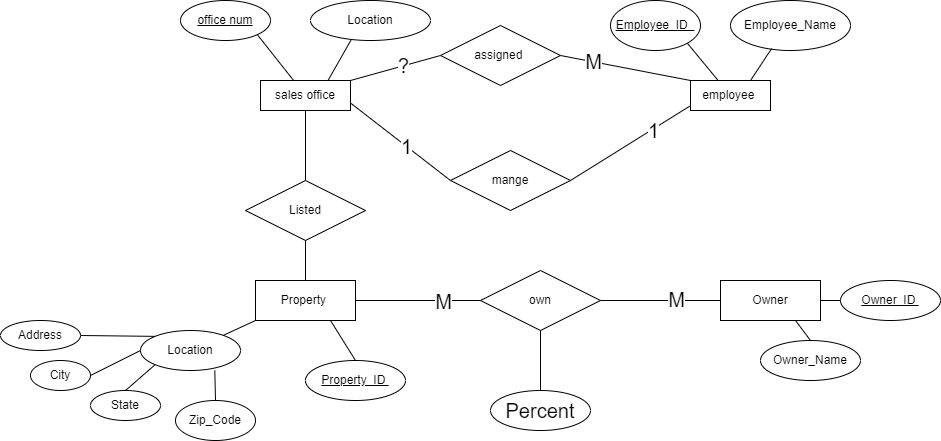

The diagram above was exported from draw.io. Its source (the exported page's mxGraphModel, read from the mxfile embedded in the PNG):
<mxGraphModel dx="1038" dy="649" grid="1" gridSize="10" guides="1" tooltips="1" connect="1" arrows="1" fold="1" page="1" pageScale="1" pageWidth="850" pageHeight="1100" math="0" shadow="0">
  <root>
    <mxCell id="0" />
    <mxCell id="1" parent="0" />
    <mxCell id="qxhOzjrC9Q9q1dAHXeOI-4" style="edgeStyle=none;rounded=0;orthogonalLoop=1;jettySize=auto;html=1;exitX=0.75;exitY=0;exitDx=0;exitDy=0;entryX=0.343;entryY=0.96;entryDx=0;entryDy=0;entryPerimeter=0;endArrow=none;endFill=0;" parent="1" source="qxhOzjrC9Q9q1dAHXeOI-1" target="qxhOzjrC9Q9q1dAHXeOI-3" edge="1">
      <mxGeometry relative="1" as="geometry" />
    </mxCell>
    <mxCell id="uVPgsQOuIjjz-b3FOCBr-5" style="edgeStyle=none;rounded=0;orthogonalLoop=1;jettySize=auto;html=1;exitX=1;exitY=0;exitDx=0;exitDy=0;entryX=0;entryY=0.5;entryDx=0;entryDy=0;endArrow=none;endFill=0;" parent="1" source="qxhOzjrC9Q9q1dAHXeOI-1" target="uVPgsQOuIjjz-b3FOCBr-3" edge="1">
      <mxGeometry relative="1" as="geometry" />
    </mxCell>
    <mxCell id="uVPgsQOuIjjz-b3FOCBr-8" value="?" style="edgeLabel;html=1;align=center;verticalAlign=middle;resizable=0;points=[];fontSize=20;" parent="uVPgsQOuIjjz-b3FOCBr-5" vertex="1" connectable="0">
      <mxGeometry x="0.185" y="1" relative="1" as="geometry">
        <mxPoint as="offset" />
      </mxGeometry>
    </mxCell>
    <mxCell id="uVPgsQOuIjjz-b3FOCBr-10" style="edgeStyle=none;rounded=0;orthogonalLoop=1;jettySize=auto;html=1;exitX=1;exitY=0.75;exitDx=0;exitDy=0;entryX=0;entryY=0.5;entryDx=0;entryDy=0;endArrow=none;endFill=0;" parent="1" source="qxhOzjrC9Q9q1dAHXeOI-1" target="uVPgsQOuIjjz-b3FOCBr-9" edge="1">
      <mxGeometry relative="1" as="geometry" />
    </mxCell>
    <mxCell id="uVPgsQOuIjjz-b3FOCBr-13" value="1" style="edgeLabel;html=1;align=center;verticalAlign=middle;resizable=0;points=[];fontSize=20;" parent="uVPgsQOuIjjz-b3FOCBr-10" vertex="1" connectable="0">
      <mxGeometry x="0.1059" relative="1" as="geometry">
        <mxPoint as="offset" />
      </mxGeometry>
    </mxCell>
    <mxCell id="uVPgsQOuIjjz-b3FOCBr-33" style="edgeStyle=none;rounded=0;orthogonalLoop=1;jettySize=auto;html=1;exitX=0.5;exitY=1;exitDx=0;exitDy=0;entryX=0.5;entryY=0;entryDx=0;entryDy=0;endArrow=none;endFill=0;" parent="1" source="qxhOzjrC9Q9q1dAHXeOI-1" target="uVPgsQOuIjjz-b3FOCBr-32" edge="1">
      <mxGeometry relative="1" as="geometry" />
    </mxCell>
    <mxCell id="qxhOzjrC9Q9q1dAHXeOI-1" value="&lt;span style=&quot;font-size:12.0pt;font-family:&amp;quot;Times New Roman&amp;quot;,serif;&lt;br/&gt;mso-fareast-font-family:&amp;quot;Times New Roman&amp;quot;;mso-ansi-language:EN-US;mso-fareast-language:&lt;br/&gt;EN-US;mso-bidi-language:AR-SA&quot;&gt;sales office&lt;/span&gt;" style="rounded=0;whiteSpace=wrap;html=1;shadow=0;glass=0;comic=0;sketch=0;fillColor=default;gradientColor=none;" parent="1" vertex="1">
      <mxGeometry x="390" y="300" width="90" height="30" as="geometry" />
    </mxCell>
    <mxCell id="qxhOzjrC9Q9q1dAHXeOI-5" style="edgeStyle=none;rounded=0;orthogonalLoop=1;jettySize=auto;html=1;exitX=1;exitY=1;exitDx=0;exitDy=0;endArrow=none;endFill=0;" parent="1" source="qxhOzjrC9Q9q1dAHXeOI-2" target="qxhOzjrC9Q9q1dAHXeOI-1" edge="1">
      <mxGeometry relative="1" as="geometry" />
    </mxCell>
    <mxCell id="qxhOzjrC9Q9q1dAHXeOI-2" value="&lt;u&gt;office num&lt;/u&gt;" style="ellipse;whiteSpace=wrap;html=1;rounded=0;shadow=0;glass=0;comic=0;sketch=0;fillColor=default;gradientColor=none;" parent="1" vertex="1">
      <mxGeometry x="310" y="220" width="90" height="40" as="geometry" />
    </mxCell>
    <mxCell id="qxhOzjrC9Q9q1dAHXeOI-3" value="&lt;span style=&quot;font-size:12.0pt;font-family:&amp;quot;Times New Roman&amp;quot;,serif;&lt;br/&gt;mso-fareast-font-family:&amp;quot;Times New Roman&amp;quot;;mso-ansi-language:EN-US;mso-fareast-language:&lt;br/&gt;EN-US;mso-bidi-language:AR-SA&quot;&gt;Location&lt;/span&gt;" style="ellipse;whiteSpace=wrap;html=1;rounded=0;shadow=0;glass=0;comic=0;sketch=0;fillColor=default;gradientColor=none;" parent="1" vertex="1">
      <mxGeometry x="440" y="220" width="120" height="40" as="geometry" />
    </mxCell>
    <mxCell id="uVPgsQOuIjjz-b3FOCBr-6" style="edgeStyle=none;rounded=0;orthogonalLoop=1;jettySize=auto;html=1;exitX=1;exitY=0.5;exitDx=0;exitDy=0;entryX=0;entryY=0;entryDx=0;entryDy=0;endArrow=none;endFill=0;" parent="1" source="uVPgsQOuIjjz-b3FOCBr-3" target="qxhOzjrC9Q9q1dAHXeOI-7" edge="1">
      <mxGeometry relative="1" as="geometry" />
    </mxCell>
    <mxCell id="uVPgsQOuIjjz-b3FOCBr-7" value="M" style="edgeLabel;html=1;align=center;verticalAlign=middle;resizable=0;points=[];fontSize=20;" parent="uVPgsQOuIjjz-b3FOCBr-6" vertex="1" connectable="0">
      <mxGeometry x="-0.5035" y="1" relative="1" as="geometry">
        <mxPoint as="offset" />
      </mxGeometry>
    </mxCell>
    <mxCell id="uVPgsQOuIjjz-b3FOCBr-3" value="assigned&amp;nbsp;" style="shape=rhombus;perimeter=rhombusPerimeter;whiteSpace=wrap;html=1;align=center;rounded=0;shadow=0;glass=0;comic=0;sketch=0;fillColor=default;gradientColor=none;" parent="1" vertex="1">
      <mxGeometry x="570" y="245" width="120" height="60" as="geometry" />
    </mxCell>
    <mxCell id="uVPgsQOuIjjz-b3FOCBr-4" value="" style="group" parent="1" vertex="1" connectable="0">
      <mxGeometry x="740" y="220" width="240" height="110" as="geometry" />
    </mxCell>
    <mxCell id="qxhOzjrC9Q9q1dAHXeOI-7" value="&lt;span style=&quot;font-size:12.0pt;font-family:&amp;quot;Times New Roman&amp;quot;,serif;&lt;br/&gt;mso-fareast-font-family:&amp;quot;Times New Roman&amp;quot;;mso-ansi-language:EN-US;mso-fareast-language:&lt;br/&gt;EN-US;mso-bidi-language:AR-SA&quot;&gt;employee&amp;nbsp;&lt;/span&gt;" style="rounded=0;whiteSpace=wrap;html=1;shadow=0;glass=0;comic=0;sketch=0;fillColor=default;gradientColor=none;" parent="uVPgsQOuIjjz-b3FOCBr-4" vertex="1">
      <mxGeometry x="80" y="80" width="80" height="30" as="geometry" />
    </mxCell>
    <mxCell id="qxhOzjrC9Q9q1dAHXeOI-8" style="edgeStyle=none;rounded=0;orthogonalLoop=1;jettySize=auto;html=1;exitX=1;exitY=1;exitDx=0;exitDy=0;endArrow=none;endFill=0;" parent="uVPgsQOuIjjz-b3FOCBr-4" source="qxhOzjrC9Q9q1dAHXeOI-9" target="qxhOzjrC9Q9q1dAHXeOI-7" edge="1">
      <mxGeometry relative="1" as="geometry" />
    </mxCell>
    <mxCell id="qxhOzjrC9Q9q1dAHXeOI-9" value="&lt;span style=&quot;font-size:12.0pt;font-family:&amp;quot;Times New Roman&amp;quot;,serif;&lt;br/&gt;mso-fareast-font-family:&amp;quot;Times New Roman&amp;quot;;mso-ansi-language:EN-US;mso-fareast-language:&lt;br/&gt;EN-US;mso-bidi-language:AR-SA&quot;&gt;&lt;u&gt;Employee_ID&amp;nbsp;&amp;nbsp;&lt;/u&gt;&lt;/span&gt;" style="ellipse;whiteSpace=wrap;html=1;rounded=0;shadow=0;glass=0;comic=0;sketch=0;fillColor=default;gradientColor=none;" parent="uVPgsQOuIjjz-b3FOCBr-4" vertex="1">
      <mxGeometry width="90" height="50" as="geometry" />
    </mxCell>
    <mxCell id="qxhOzjrC9Q9q1dAHXeOI-10" value="&lt;span style=&quot;font-size:12.0pt;font-family:&amp;quot;Times New Roman&amp;quot;,serif;&lt;br/&gt;mso-fareast-font-family:&amp;quot;Times New Roman&amp;quot;;mso-ansi-language:EN-US;mso-fareast-language:&lt;br/&gt;EN-US;mso-bidi-language:AR-SA&quot;&gt;Employee_Name&lt;/span&gt;" style="ellipse;whiteSpace=wrap;html=1;rounded=0;shadow=0;glass=0;comic=0;sketch=0;fillColor=default;gradientColor=none;" parent="uVPgsQOuIjjz-b3FOCBr-4" vertex="1">
      <mxGeometry x="120" width="120" height="50" as="geometry" />
    </mxCell>
    <mxCell id="qxhOzjrC9Q9q1dAHXeOI-6" style="edgeStyle=none;rounded=0;orthogonalLoop=1;jettySize=auto;html=1;exitX=0.75;exitY=0;exitDx=0;exitDy=0;entryX=0.343;entryY=0.96;entryDx=0;entryDy=0;entryPerimeter=0;endArrow=none;endFill=0;" parent="uVPgsQOuIjjz-b3FOCBr-4" source="qxhOzjrC9Q9q1dAHXeOI-7" target="qxhOzjrC9Q9q1dAHXeOI-10" edge="1">
      <mxGeometry relative="1" as="geometry" />
    </mxCell>
    <mxCell id="uVPgsQOuIjjz-b3FOCBr-11" style="edgeStyle=none;rounded=0;orthogonalLoop=1;jettySize=auto;html=1;exitX=1;exitY=0.5;exitDx=0;exitDy=0;entryX=-0.01;entryY=0.856;entryDx=0;entryDy=0;entryPerimeter=0;endArrow=none;endFill=0;" parent="1" source="uVPgsQOuIjjz-b3FOCBr-9" target="qxhOzjrC9Q9q1dAHXeOI-7" edge="1">
      <mxGeometry relative="1" as="geometry" />
    </mxCell>
    <mxCell id="uVPgsQOuIjjz-b3FOCBr-12" value="1" style="edgeLabel;html=1;align=center;verticalAlign=middle;resizable=0;points=[];fontSize=20;" parent="uVPgsQOuIjjz-b3FOCBr-11" vertex="1" connectable="0">
      <mxGeometry x="0.3771" y="-1" relative="1" as="geometry">
        <mxPoint as="offset" />
      </mxGeometry>
    </mxCell>
    <mxCell id="uVPgsQOuIjjz-b3FOCBr-9" value="mange" style="shape=rhombus;perimeter=rhombusPerimeter;whiteSpace=wrap;html=1;align=center;rounded=0;shadow=0;glass=0;comic=0;sketch=0;fillColor=default;gradientColor=none;" parent="1" vertex="1">
      <mxGeometry x="580" y="370" width="120" height="60" as="geometry" />
    </mxCell>
    <mxCell id="uVPgsQOuIjjz-b3FOCBr-31" value="" style="group" parent="1" vertex="1" connectable="0">
      <mxGeometry x="130" y="500" width="405" height="160" as="geometry" />
    </mxCell>
    <mxCell id="uVPgsQOuIjjz-b3FOCBr-14" value="Property&amp;nbsp;" style="whiteSpace=wrap;html=1;align=center;rounded=0;shadow=0;glass=0;comic=0;sketch=0;fillColor=default;gradientColor=none;" parent="uVPgsQOuIjjz-b3FOCBr-31" vertex="1">
      <mxGeometry x="255" width="100" height="40" as="geometry" />
    </mxCell>
    <mxCell id="uVPgsQOuIjjz-b3FOCBr-15" value="&lt;u&gt;Property_ID&amp;nbsp;&lt;/u&gt;" style="ellipse;whiteSpace=wrap;html=1;align=center;rounded=0;shadow=0;glass=0;comic=0;sketch=0;fillColor=default;gradientColor=none;" parent="uVPgsQOuIjjz-b3FOCBr-31" vertex="1">
      <mxGeometry x="305" y="80" width="100" height="40" as="geometry" />
    </mxCell>
    <mxCell id="uVPgsQOuIjjz-b3FOCBr-16" style="edgeStyle=none;rounded=0;orthogonalLoop=1;jettySize=auto;html=1;exitX=0.75;exitY=1;exitDx=0;exitDy=0;entryX=0.5;entryY=0;entryDx=0;entryDy=0;endArrow=none;endFill=0;" parent="uVPgsQOuIjjz-b3FOCBr-31" source="uVPgsQOuIjjz-b3FOCBr-14" target="uVPgsQOuIjjz-b3FOCBr-15" edge="1">
      <mxGeometry relative="1" as="geometry" />
    </mxCell>
    <mxCell id="uVPgsQOuIjjz-b3FOCBr-30" value="" style="group" parent="uVPgsQOuIjjz-b3FOCBr-31" vertex="1" connectable="0">
      <mxGeometry y="40" width="255" height="120" as="geometry" />
    </mxCell>
    <mxCell id="uVPgsQOuIjjz-b3FOCBr-18" value="Location" style="ellipse;whiteSpace=wrap;html=1;align=center;rounded=0;shadow=0;glass=0;comic=0;sketch=0;fillColor=default;gradientColor=none;" parent="uVPgsQOuIjjz-b3FOCBr-30" vertex="1">
      <mxGeometry x="140" y="10" width="100" height="40" as="geometry" />
    </mxCell>
    <mxCell id="uVPgsQOuIjjz-b3FOCBr-20" value="&lt;span style=&quot;font-size:12.0pt;font-family:&amp;quot;Times New Roman&amp;quot;,serif;&lt;br/&gt;mso-fareast-font-family:&amp;quot;Times New Roman&amp;quot;;mso-ansi-language:EN-US;mso-fareast-language:&lt;br/&gt;EN-US;mso-bidi-language:AR-SA&quot;&gt;Address&lt;/span&gt;" style="ellipse;whiteSpace=wrap;html=1;align=center;rounded=0;shadow=0;glass=0;comic=0;sketch=0;fillColor=default;gradientColor=none;" parent="uVPgsQOuIjjz-b3FOCBr-30" vertex="1">
      <mxGeometry width="80" height="30" as="geometry" />
    </mxCell>
    <mxCell id="uVPgsQOuIjjz-b3FOCBr-27" style="edgeStyle=none;rounded=0;orthogonalLoop=1;jettySize=auto;html=1;exitX=0;exitY=0;exitDx=0;exitDy=0;entryX=1;entryY=0.5;entryDx=0;entryDy=0;endArrow=none;endFill=0;" parent="uVPgsQOuIjjz-b3FOCBr-30" source="uVPgsQOuIjjz-b3FOCBr-18" target="uVPgsQOuIjjz-b3FOCBr-20" edge="1">
      <mxGeometry relative="1" as="geometry" />
    </mxCell>
    <mxCell id="uVPgsQOuIjjz-b3FOCBr-21" value="&lt;span style=&quot;font-size:12.0pt;font-family:&amp;quot;Times New Roman&amp;quot;,serif;&lt;br/&gt;mso-fareast-font-family:&amp;quot;Times New Roman&amp;quot;;mso-ansi-language:EN-US;mso-fareast-language:&lt;br/&gt;EN-US;mso-bidi-language:AR-SA&quot;&gt;City&lt;/span&gt;" style="ellipse;whiteSpace=wrap;html=1;align=center;rounded=0;shadow=0;glass=0;comic=0;sketch=0;fillColor=default;gradientColor=none;" parent="uVPgsQOuIjjz-b3FOCBr-30" vertex="1">
      <mxGeometry x="30" y="40" width="60" height="30" as="geometry" />
    </mxCell>
    <mxCell id="uVPgsQOuIjjz-b3FOCBr-26" style="edgeStyle=none;rounded=0;orthogonalLoop=1;jettySize=auto;html=1;exitX=0;exitY=0.5;exitDx=0;exitDy=0;entryX=1;entryY=0.5;entryDx=0;entryDy=0;endArrow=none;endFill=0;" parent="uVPgsQOuIjjz-b3FOCBr-30" source="uVPgsQOuIjjz-b3FOCBr-18" target="uVPgsQOuIjjz-b3FOCBr-21" edge="1">
      <mxGeometry relative="1" as="geometry" />
    </mxCell>
    <mxCell id="uVPgsQOuIjjz-b3FOCBr-22" value="&lt;span style=&quot;font-size:12.0pt;font-family:&amp;quot;Times New Roman&amp;quot;,serif;&lt;br/&gt;mso-fareast-font-family:&amp;quot;Times New Roman&amp;quot;;mso-ansi-language:EN-US;mso-fareast-language:&lt;br/&gt;EN-US;mso-bidi-language:AR-SA&quot;&gt;State&lt;/span&gt;" style="ellipse;whiteSpace=wrap;html=1;align=center;rounded=0;shadow=0;glass=0;comic=0;sketch=0;fillColor=default;gradientColor=none;" parent="uVPgsQOuIjjz-b3FOCBr-30" vertex="1">
      <mxGeometry x="90" y="70" width="70" height="30" as="geometry" />
    </mxCell>
    <mxCell id="uVPgsQOuIjjz-b3FOCBr-25" style="edgeStyle=none;rounded=0;orthogonalLoop=1;jettySize=auto;html=1;exitX=0;exitY=1;exitDx=0;exitDy=0;entryX=0.5;entryY=0;entryDx=0;entryDy=0;endArrow=none;endFill=0;" parent="uVPgsQOuIjjz-b3FOCBr-30" source="uVPgsQOuIjjz-b3FOCBr-18" target="uVPgsQOuIjjz-b3FOCBr-22" edge="1">
      <mxGeometry relative="1" as="geometry" />
    </mxCell>
    <mxCell id="uVPgsQOuIjjz-b3FOCBr-23" value="&lt;span style=&quot;font-size:12.0pt;font-family:&amp;quot;Times New Roman&amp;quot;,serif;&lt;br/&gt;mso-fareast-font-family:&amp;quot;Times New Roman&amp;quot;;mso-ansi-language:EN-US;mso-fareast-language:&lt;br/&gt;EN-US;mso-bidi-language:AR-SA&quot;&gt;Zip_Code&lt;/span&gt;" style="ellipse;whiteSpace=wrap;html=1;align=center;rounded=0;shadow=0;glass=0;comic=0;sketch=0;fillColor=default;gradientColor=none;" parent="uVPgsQOuIjjz-b3FOCBr-30" vertex="1">
      <mxGeometry x="175" y="80" width="80" height="40" as="geometry" />
    </mxCell>
    <mxCell id="uVPgsQOuIjjz-b3FOCBr-24" style="edgeStyle=none;rounded=0;orthogonalLoop=1;jettySize=auto;html=1;exitX=0.743;exitY=0.996;exitDx=0;exitDy=0;entryX=0.5;entryY=0;entryDx=0;entryDy=0;endArrow=none;endFill=0;exitPerimeter=0;" parent="uVPgsQOuIjjz-b3FOCBr-30" source="uVPgsQOuIjjz-b3FOCBr-18" target="uVPgsQOuIjjz-b3FOCBr-23" edge="1">
      <mxGeometry relative="1" as="geometry" />
    </mxCell>
    <mxCell id="uVPgsQOuIjjz-b3FOCBr-19" style="edgeStyle=none;rounded=0;orthogonalLoop=1;jettySize=auto;html=1;exitX=0;exitY=1;exitDx=0;exitDy=0;endArrow=none;endFill=0;" parent="uVPgsQOuIjjz-b3FOCBr-31" source="uVPgsQOuIjjz-b3FOCBr-14" target="uVPgsQOuIjjz-b3FOCBr-18" edge="1">
      <mxGeometry relative="1" as="geometry" />
    </mxCell>
    <mxCell id="uVPgsQOuIjjz-b3FOCBr-32" value="Listed" style="shape=rhombus;perimeter=rhombusPerimeter;whiteSpace=wrap;html=1;align=center;rounded=0;shadow=0;glass=0;comic=0;sketch=0;fillColor=default;gradientColor=none;" parent="1" vertex="1">
      <mxGeometry x="375" y="400" width="120" height="60" as="geometry" />
    </mxCell>
    <mxCell id="uVPgsQOuIjjz-b3FOCBr-34" style="edgeStyle=none;rounded=0;orthogonalLoop=1;jettySize=auto;html=1;exitX=0.5;exitY=0;exitDx=0;exitDy=0;entryX=0.5;entryY=1;entryDx=0;entryDy=0;endArrow=none;endFill=0;" parent="1" source="uVPgsQOuIjjz-b3FOCBr-14" target="uVPgsQOuIjjz-b3FOCBr-32" edge="1">
      <mxGeometry relative="1" as="geometry" />
    </mxCell>
    <mxCell id="uVPgsQOuIjjz-b3FOCBr-46" style="edgeStyle=none;rounded=0;orthogonalLoop=1;jettySize=auto;html=1;exitX=0.5;exitY=1;exitDx=0;exitDy=0;entryX=0.5;entryY=0;entryDx=0;entryDy=0;fontSize=20;endArrow=none;endFill=0;" parent="1" source="uVPgsQOuIjjz-b3FOCBr-40" target="uVPgsQOuIjjz-b3FOCBr-45" edge="1">
      <mxGeometry relative="1" as="geometry" />
    </mxCell>
    <mxCell id="uVPgsQOuIjjz-b3FOCBr-40" value="own" style="shape=rhombus;perimeter=rhombusPerimeter;whiteSpace=wrap;html=1;align=center;rounded=0;shadow=0;glass=0;comic=0;sketch=0;fillColor=default;gradientColor=none;" parent="1" vertex="1">
      <mxGeometry x="610" y="490" width="120" height="60" as="geometry" />
    </mxCell>
    <mxCell id="uVPgsQOuIjjz-b3FOCBr-41" value="" style="group" parent="1" vertex="1" connectable="0">
      <mxGeometry x="850" y="500" width="220" height="100" as="geometry" />
    </mxCell>
    <mxCell id="uVPgsQOuIjjz-b3FOCBr-35" value="Owner" style="whiteSpace=wrap;html=1;align=center;rounded=0;shadow=0;glass=0;comic=0;sketch=0;fillColor=default;gradientColor=none;" parent="uVPgsQOuIjjz-b3FOCBr-41" vertex="1">
      <mxGeometry width="100" height="40" as="geometry" />
    </mxCell>
    <mxCell id="uVPgsQOuIjjz-b3FOCBr-36" value="&lt;u&gt;Owner_ID&amp;nbsp;&lt;/u&gt;" style="ellipse;whiteSpace=wrap;html=1;align=center;rounded=0;shadow=0;glass=0;comic=0;sketch=0;fillColor=default;gradientColor=none;" parent="uVPgsQOuIjjz-b3FOCBr-41" vertex="1">
      <mxGeometry x="120" width="100" height="40" as="geometry" />
    </mxCell>
    <mxCell id="uVPgsQOuIjjz-b3FOCBr-37" style="edgeStyle=none;rounded=0;orthogonalLoop=1;jettySize=auto;html=1;exitX=1;exitY=0.5;exitDx=0;exitDy=0;endArrow=none;endFill=0;" parent="uVPgsQOuIjjz-b3FOCBr-41" source="uVPgsQOuIjjz-b3FOCBr-35" target="uVPgsQOuIjjz-b3FOCBr-36" edge="1">
      <mxGeometry relative="1" as="geometry" />
    </mxCell>
    <mxCell id="uVPgsQOuIjjz-b3FOCBr-38" value="&lt;span style=&quot;font-size:12.0pt;font-family:&amp;quot;Times New Roman&amp;quot;,serif;&lt;br/&gt;mso-fareast-font-family:&amp;quot;Times New Roman&amp;quot;;mso-ansi-language:EN-US;mso-fareast-language:&lt;br/&gt;EN-US;mso-bidi-language:AR-SA&quot;&gt;Owner_Name&lt;/span&gt;" style="ellipse;whiteSpace=wrap;html=1;align=center;rounded=0;shadow=0;glass=0;comic=0;sketch=0;fillColor=default;gradientColor=none;" parent="uVPgsQOuIjjz-b3FOCBr-41" vertex="1">
      <mxGeometry x="40" y="60" width="100" height="40" as="geometry" />
    </mxCell>
    <mxCell id="uVPgsQOuIjjz-b3FOCBr-39" style="edgeStyle=none;rounded=0;orthogonalLoop=1;jettySize=auto;html=1;exitX=0.75;exitY=1;exitDx=0;exitDy=0;entryX=0.5;entryY=0;entryDx=0;entryDy=0;endArrow=none;endFill=0;" parent="uVPgsQOuIjjz-b3FOCBr-41" source="uVPgsQOuIjjz-b3FOCBr-35" target="uVPgsQOuIjjz-b3FOCBr-38" edge="1">
      <mxGeometry relative="1" as="geometry" />
    </mxCell>
    <mxCell id="uVPgsQOuIjjz-b3FOCBr-42" style="edgeStyle=none;rounded=0;orthogonalLoop=1;jettySize=auto;html=1;exitX=1;exitY=0.5;exitDx=0;exitDy=0;entryX=0;entryY=0.5;entryDx=0;entryDy=0;fontSize=20;endArrow=none;endFill=0;" parent="1" source="uVPgsQOuIjjz-b3FOCBr-14" target="uVPgsQOuIjjz-b3FOCBr-40" edge="1">
      <mxGeometry relative="1" as="geometry" />
    </mxCell>
    <mxCell id="uVPgsQOuIjjz-b3FOCBr-44" value="M" style="edgeLabel;html=1;align=center;verticalAlign=middle;resizable=0;points=[];fontSize=20;" parent="uVPgsQOuIjjz-b3FOCBr-42" vertex="1" connectable="0">
      <mxGeometry x="0.3973" relative="1" as="geometry">
        <mxPoint as="offset" />
      </mxGeometry>
    </mxCell>
    <mxCell id="uVPgsQOuIjjz-b3FOCBr-43" style="edgeStyle=none;rounded=0;orthogonalLoop=1;jettySize=auto;html=1;exitX=0;exitY=0.5;exitDx=0;exitDy=0;entryX=1;entryY=0.5;entryDx=0;entryDy=0;fontSize=20;endArrow=none;endFill=0;" parent="1" source="uVPgsQOuIjjz-b3FOCBr-35" target="uVPgsQOuIjjz-b3FOCBr-40" edge="1">
      <mxGeometry relative="1" as="geometry" />
    </mxCell>
    <mxCell id="uVPgsQOuIjjz-b3FOCBr-47" value="M" style="edgeLabel;html=1;align=center;verticalAlign=middle;resizable=0;points=[];fontSize=20;" parent="uVPgsQOuIjjz-b3FOCBr-43" vertex="1" connectable="0">
      <mxGeometry x="-0.2472" y="-2" relative="1" as="geometry">
        <mxPoint as="offset" />
      </mxGeometry>
    </mxCell>
    <mxCell id="uVPgsQOuIjjz-b3FOCBr-45" value="Percent" style="ellipse;whiteSpace=wrap;html=1;align=center;rounded=0;shadow=0;glass=0;comic=0;sketch=0;fontSize=20;fillColor=default;gradientColor=none;" parent="1" vertex="1">
      <mxGeometry x="620" y="610" width="100" height="40" as="geometry" />
    </mxCell>
  </root>
</mxGraphModel>